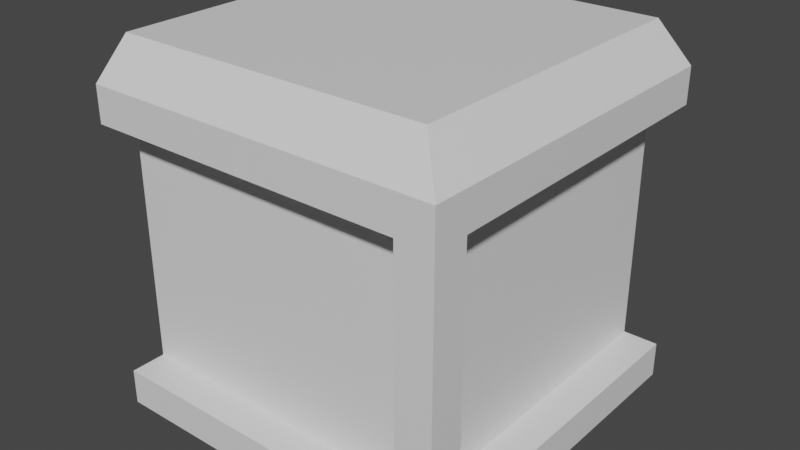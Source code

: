# Source: Wall2.blend  (saved by Blender 4.0.36; exported with 4.5.12 LTS)
import bpy
from mathutils import Matrix  # noqa: F401  (used for matrix-valued properties, if any)

bpy.ops.wm.read_factory_settings(use_empty=True)
scene = bpy.context.scene
scene.name = 'Scene'

# ---- collections
col_collection = bpy.data.collections.new('Collection'); scene.collection.children.link(col_collection)

# ---- materials (node trees are filled in below, after node groups)
mat_material = bpy.data.materials.new('Material')
mat_material.alpha_threshold = 0.0
mat_material.use_transparent_shadow = False
mat_material.roughness = 0.5
mat_material.line_color = (0.0, 0.0, 0.0, 1.0)

# ---- material node trees
mat_material.use_nodes = True; mat_material.node_tree.nodes.clear()
_N = mat_material.node_tree.nodes; _L = mat_material.node_tree.links
n0 = _N.new('ShaderNodeOutputMaterial'); n0.name = 'Material Output'; n0.location = (300, 300)
n1 = _N.new('ShaderNodeBsdfPrincipled'); n1.name = 'Principled BSDF'; n1.location = (10, 300)
n1.distribution = 'GGX'
n1.subsurface_method = 'RANDOM_WALK_SKIN'
n1.inputs[3].default_value = 1.45
n1.inputs[27].default_value = (0.0, 0.0, 0.0, 1.0)
n1.inputs[28].default_value = 1.0
_L.new(n1.outputs[0], n0.inputs[0])
n0.is_active_output = True

# ---- world
world_world = bpy.data.worlds.new('World'); scene.world = world_world
world_world.use_nodes = True; world_world.node_tree.nodes.clear()
_N = world_world.node_tree.nodes; _L = world_world.node_tree.links
n0 = _N.new('ShaderNodeOutputWorld'); n0.name = 'World Output'; n0.location = (300, 300)
n1 = _N.new('ShaderNodeBackground'); n1.name = 'Background'; n1.location = (10, 300)
n1.inputs[0].default_value = (0.05088, 0.05088, 0.05088, 1.0)
_L.new(n1.outputs[0], n0.inputs[0])
n0.is_active_output = True
world_world.color = (0.05088, 0.05088, 0.05088)
world_world.use_sun_shadow = False
world_world.sun_shadow_jitter_overblur = 0.0

# ---- meshes
me_cube = bpy.data.meshes.new('Cube')
me_cube.from_pydata([(-1.0, 1.0, -1.0), (-0.8, -1.0, -0.8), (0.8, 1.0, 1.0), (0.8, -0.8, 1.0), (-0.8, -1.0, 0.6), (-1.0, -0.8, 1.0), (-1.0, 0.8, 1.0), (-0.8, 1.0, 1.0), (-1.0, 1.0, 0.8), (0.8, -1.0, -0.8), (1.0, 1.0, -1.0), (0.8, -1.0, 0.6), (1.0, 1.0, 0.8), (-1.0, -1.0, -1.0), (1.0, -1.0, -1.0), (-1.0, -1.0, 0.8), (1.0, -1.0, 0.8), (-1.0, -1.0, 0.5998), (-1.0, 1.0, 0.6), (-1.0, -1.0, -0.8), (-0.8, -0.8, -0.8), (-0.8, -0.8, 0.6), (0.8, -0.8, 0.6), (-1.0, -0.8, 0.5998), (-1.0, -0.8, -0.8), (1.0, -0.8, -0.8), (1.0, 0.8, -0.8), (1.0, -0.8, 0.6), (1.0, 0.8, 0.6), (1.0, 1.0, 0.6001), (1.0, 1.0, -0.7999), (0.8, -0.8, -0.8), (0.8, 0.8, -0.8), (0.8, 0.8, 0.6), (0.8, 1.0, 0.6001), (0.8, 1.0, -0.7999), (-0.8, 1.0, 0.6), (-0.8, 1.0, -1.0), (-1.0, 0.7999, -1.0), (-1.0, 0.8, 0.6), (-1.0, 0.7999, -0.8), (-1.0, -0.8001, -1.0), (0.8, 1.0, -1.0), (-1.0, 1.0, -0.8), (-0.8, 1.0, -0.8), (-0.8, 0.8, -0.8), (-0.8, 0.8, 0.6)], [], [(1, 9, 31, 20), (0, 37, 42, 10, 14, 13, 41, 38), (13, 19, 24, 41), (3, 5, 15, 16), (2, 3, 16, 12), (2, 7, 6, 5, 3), (6, 7, 8), (0, 43, 44, 37), (26, 25, 14, 10), (27, 28, 12, 16), (28, 29, 12), (25, 27, 16, 14), (9, 1, 13, 14), (4, 11, 16, 15), (11, 9, 14, 16), (1, 19, 13), (17, 4, 15), (29, 34, 2, 12), (18, 39, 6, 8), (30, 26, 10), (9, 11, 22, 31), (31, 22, 21, 20), (24, 20, 21, 23), (4, 17, 23, 21), (11, 4, 21, 22), (19, 1, 20, 24), (29, 28, 33, 34), (26, 30, 35, 32), (32, 33, 22, 31), (34, 33, 32, 35), (25, 26, 32, 31), (27, 25, 31, 22), (28, 27, 22, 33), (7, 36, 18, 8), (37, 44, 35, 42), (6, 39, 23, 5), (38, 40, 43, 0), (44, 36, 34, 35), (5, 23, 17, 15), (41, 24, 40, 38), (2, 34, 36, 7), (42, 35, 30, 10), (23, 39, 40, 24), (44, 43, 40, 45), (18, 36, 46, 39), (45, 46, 36, 44), (39, 46, 45, 40)])
_uv = me_cube.uv_layers.new(name='UVMap')
_uv.uv.foreach_set('vector', [0.4, 0.975, 0.4, 0.775, 0.4, 0.775, 0.4, 0.975, 0.125, 0.5, 0.15, 0.5, 0.35, 0.5, 0.375, 0.5, 0.375, 0.75, 0.125, 0.75, 0.125, 0.725, 0.125, 0.525, 0.375, 0.0, 0.4, 0.0, 0.4, 0.02499, 0.375, 0.02499, 0.625, 0.775, 0.625, 1.0, 0.6, 1.0, 0.6, 0.75, 0.65, 0.5, 0.65, 0.725, 0.6, 0.75, 0.6, 0.5, 0.65, 0.5, 0.85, 0.5, 0.875, 0.525, 0.875, 0.725, 0.65, 0.725, 0.625, 0.225, 0.85, 0.5, 0.6, 0.25, 0.375, 0.25, 0.4, 0.25, 0.4, 0.275, 0.375, 0.275, 0.4, 0.525, 0.4, 0.725, 0.375, 0.75, 0.375, 0.5, 0.575, 0.725, 0.575, 0.525, 0.6, 0.5, 0.6, 0.75, 0.575, 0.525, 0.575, 0.5, 0.6, 0.5, 0.4, 0.725, 0.575, 0.725, 0.6, 0.75, 0.375, 0.75, 0.4, 0.775, 0.4, 0.975, 0.375, 1.0, 0.375, 0.75, 0.575, 0.975, 0.575, 0.775, 0.6, 0.75, 0.6, 1.0, 0.575, 0.775, 0.4, 0.775, 0.375, 0.75, 0.6, 0.75, 0.4, 0.975, 0.4, 1.0, 0.375, 1.0, 0.575, 1.0, 0.575, 0.975, 0.6, 1.0, 0.575, 0.5, 0.575, 0.475, 0.625, 0.475, 0.6, 0.5, 0.575, 0.25, 0.575, 0.225, 0.625, 0.225, 0.6, 0.25, 0.4, 0.5, 0.4, 0.525, 0.375, 0.5, 0.4, 0.775, 0.575, 0.775, 0.575, 0.775, 0.4, 0.775, 0.4, 0.775, 0.575, 0.775, 0.575, 0.975, 0.4, 0.975, 0.4, 1.0, 0.4, 0.975, 0.575, 0.975, 0.575, 1.0, 0.575, 0.975, 0.575, 1.0, 0.575, 1.0, 0.575, 0.975, 0.575, 0.775, 0.575, 0.975, 0.575, 0.975, 0.575, 0.775, 0.4, 1.0, 0.4, 0.975, 0.4, 0.975, 0.4, 1.0, 0.575, 0.5, 0.575, 0.525, 0.575, 0.525, 0.575, 0.5, 0.4, 0.525, 0.4, 0.5, 0.4, 0.5, 0.4, 0.525, 0.4, 0.525, 0.575, 0.525, 0.575, 0.725, 0.4, 0.725, 0.575, 0.5, 0.575, 0.525, 0.4, 0.525, 0.4, 0.5, 0.4, 0.725, 0.4, 0.525, 0.4, 0.525, 0.4, 0.725, 0.575, 0.725, 0.4, 0.725, 0.4, 0.725, 0.575, 0.725, 0.575, 0.525, 0.575, 0.725, 0.575, 0.725, 0.575, 0.525, 0.625, 0.275, 0.575, 0.275, 0.575, 0.25, 0.6, 0.25, 0.375, 0.275, 0.4, 0.275, 0.4, 0.475, 0.375, 0.475, 0.625, 0.225, 0.575, 0.225, 0.575, 0.025, 0.625, 0.025, 0.375, 0.225, 0.4, 0.225, 0.4, 0.25, 0.375, 0.25, 0.4, 0.275, 0.575, 0.275, 0.575, 0.475, 0.4, 0.475, 0.625, 0.025, 0.575, 0.025, 0.575, 0.0, 0.6, 0.0, 0.375, 0.02499, 0.4, 0.02499, 0.4, 0.225, 0.375, 0.225, 0.625, 0.475, 0.575, 0.475, 0.575, 0.275, 0.625, 0.275, 0.375, 0.475, 0.4, 0.475, 0.4, 0.5, 0.375, 0.5, 0.575, 0.025, 0.575, 0.225, 0.4, 0.225, 0.4, 0.02499, 0.4, 0.275, 0.4, 0.25, 0.4, 0.25, 0.4, 0.275, 0.575, 0.25, 0.575, 0.275, 0.575, 0.275, 0.575, 0.25, 0.4, 0.275, 0.575, 0.275, 0.575, 0.275, 0.4, 0.275, 0.575, 0.25, 0.575, 0.275, 0.4, 0.275, 0.4, 0.25])
me_cube.materials.append(mat_material)
me_cube.use_mirror_vertex_groups = False
me_cube.update()

# ---- objects
ob_cube = bpy.data.objects.new('Cube', me_cube)

# ---- transforms, parenting, visibility, modifiers, constraints
ob_cube.location = (0.0, 0.0, 0.0)
ob_cube.lock_rotations_4d = False
ob_cube.empty_display_type = 'ARROWS'
ob_cube.lineart.crease_threshold = 0.0

# ---- collection membership
col_collection.objects.link(ob_cube)

# ---- scene / render settings (as saved in the file)
scene.frame_start = 1; scene.frame_end = 250; scene.frame_set(1)
scene.render.engine = 'BLENDER_EEVEE_NEXT'
scene.cycles.sampling_pattern = 'TABULATED_SOBOL'
scene.view_settings.view_transform = 'Filmic'
bpy.context.view_layer.update()

# ---- added for rendering (the .blend has no active camera and no usable light): camera, sun
cam_auto = bpy.data.cameras.new('AutoCamera')
cam_auto.lens = 50.0
cam_auto.sensor_width = 36.0
cam_auto.clip_end = 1000.0
ob_auto_camera = bpy.data.objects.new('AutoCamera', cam_auto)
scene.collection.objects.link(ob_auto_camera)
ob_auto_camera.location = (3.20507, -3.84609, 2.56406)
ob_auto_camera.rotation_euler = (1.09748, -7.21219e-08, 0.694738)
scene.camera = ob_auto_camera
light_auto_sun = bpy.data.lights.new('AutoSun', 'SUN')
light_auto_sun.energy = 3.0
light_auto_sun.angle = 0.0523599
ob_auto_sun = bpy.data.objects.new('AutoSun', light_auto_sun)
scene.collection.objects.link(ob_auto_sun)
ob_auto_sun.rotation_euler = (0.872665, 0.174533, 0.523599)
bpy.context.view_layer.update()
